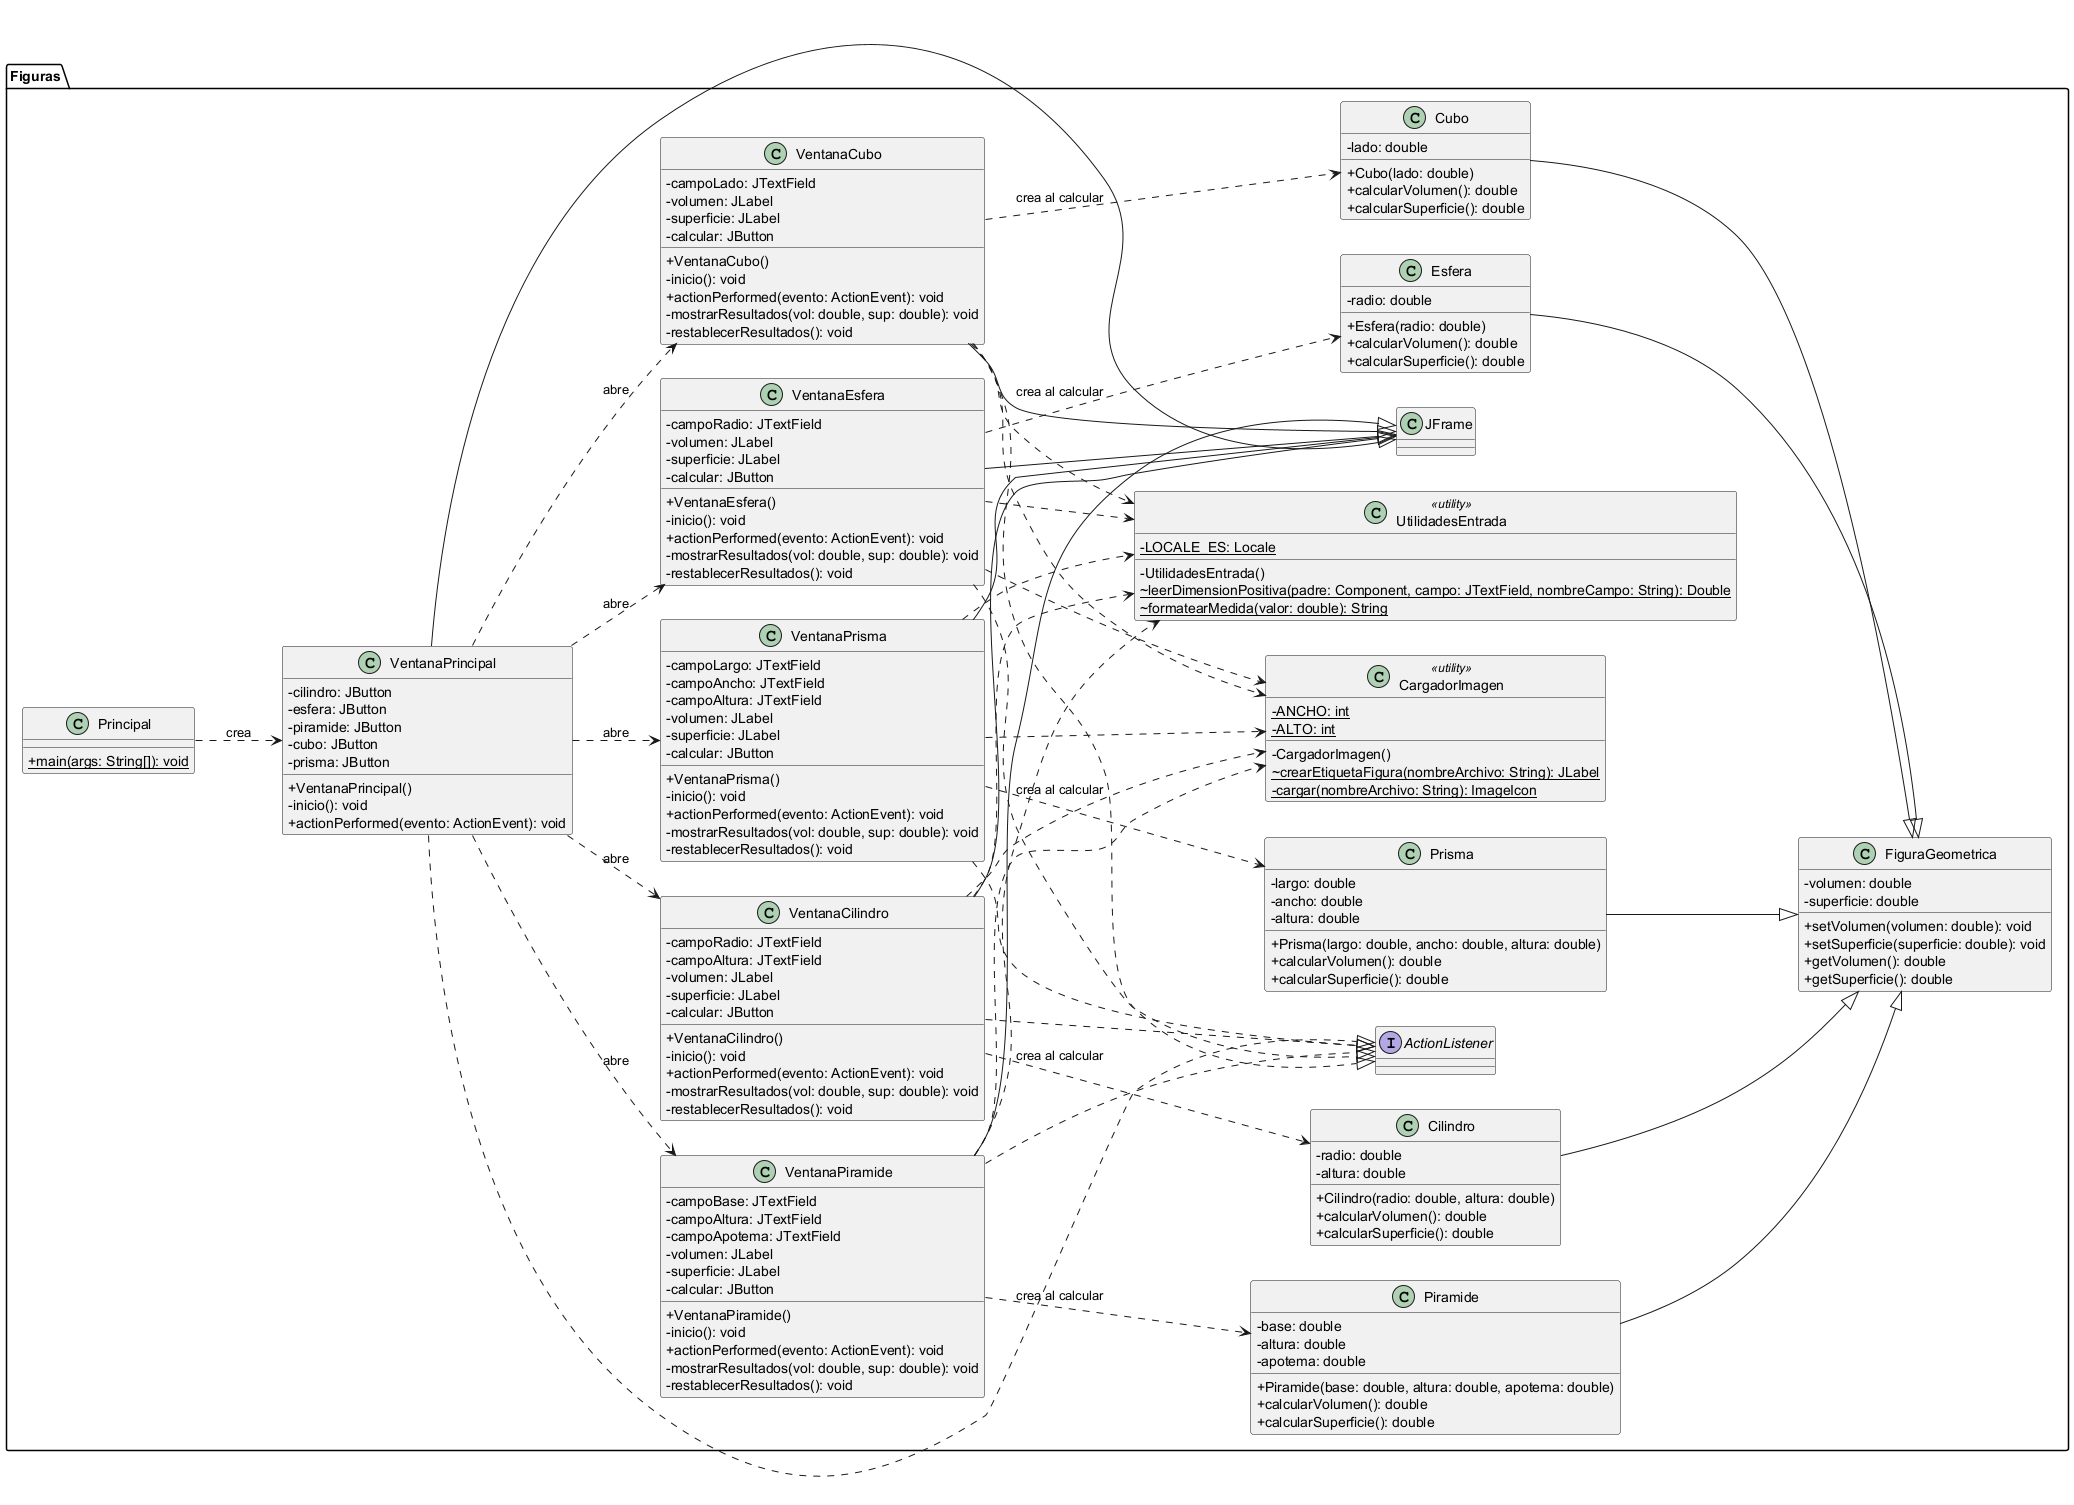

The diagram above was rendered by PlantUML. Its source (embedded in the PNG):
@startuml diagrama_clases
skinparam classAttributeIconSize 0
skinparam shadowing false
skinparam backgroundColor #FFFFFF
left to right direction

package Figuras {

  class Principal {
    + {static} main(args: String[]): void
  }

  class VentanaPrincipal {
    - cilindro: JButton
    - esfera: JButton
    - piramide: JButton
    - cubo: JButton
    - prisma: JButton
    + VentanaPrincipal()
    - inicio(): void
    + actionPerformed(evento: ActionEvent): void
  }

  class VentanaCilindro {
    - campoRadio: JTextField
    - campoAltura: JTextField
    - volumen: JLabel
    - superficie: JLabel
    - calcular: JButton
    + VentanaCilindro()
    - inicio(): void
    + actionPerformed(evento: ActionEvent): void
    - mostrarResultados(vol: double, sup: double): void
    - restablecerResultados(): void
  }

  class VentanaEsfera {
    - campoRadio: JTextField
    - volumen: JLabel
    - superficie: JLabel
    - calcular: JButton
    + VentanaEsfera()
    - inicio(): void
    + actionPerformed(evento: ActionEvent): void
    - mostrarResultados(vol: double, sup: double): void
    - restablecerResultados(): void
  }

  class VentanaPiramide {
    - campoBase: JTextField
    - campoAltura: JTextField
    - campoApotema: JTextField
    - volumen: JLabel
    - superficie: JLabel
    - calcular: JButton
    + VentanaPiramide()
    - inicio(): void
    + actionPerformed(evento: ActionEvent): void
    - mostrarResultados(vol: double, sup: double): void
    - restablecerResultados(): void
  }

  class VentanaCubo {
    - campoLado: JTextField
    - volumen: JLabel
    - superficie: JLabel
    - calcular: JButton
    + VentanaCubo()
    - inicio(): void
    + actionPerformed(evento: ActionEvent): void
    - mostrarResultados(vol: double, sup: double): void
    - restablecerResultados(): void
  }

  class VentanaPrisma {
    - campoLargo: JTextField
    - campoAncho: JTextField
    - campoAltura: JTextField
    - volumen: JLabel
    - superficie: JLabel
    - calcular: JButton
    + VentanaPrisma()
    - inicio(): void
    + actionPerformed(evento: ActionEvent): void
    - mostrarResultados(vol: double, sup: double): void
    - restablecerResultados(): void
  }

  class FiguraGeometrica {
    - volumen: double
    - superficie: double
    + setVolumen(volumen: double): void
    + setSuperficie(superficie: double): void
    + getVolumen(): double
    + getSuperficie(): double
  }

  class Cilindro {
    - radio: double
    - altura: double
    + Cilindro(radio: double, altura: double)
    + calcularVolumen(): double
    + calcularSuperficie(): double
  }

  class Esfera {
    - radio: double
    + Esfera(radio: double)
    + calcularVolumen(): double
    + calcularSuperficie(): double
  }

  class Piramide {
    - base: double
    - altura: double
    - apotema: double
    + Piramide(base: double, altura: double, apotema: double)
    + calcularVolumen(): double
    + calcularSuperficie(): double
  }

  class Cubo {
    - lado: double
    + Cubo(lado: double)
    + calcularVolumen(): double
    + calcularSuperficie(): double
  }

  class Prisma {
    - largo: double
    - ancho: double
    - altura: double
    + Prisma(largo: double, ancho: double, altura: double)
    + calcularVolumen(): double
    + calcularSuperficie(): double
  }

  class UtilidadesEntrada <<utility>> {
    - {static} LOCALE_ES: Locale
    - UtilidadesEntrada()
    ~ {static} leerDimensionPositiva(padre: Component, campo: JTextField, nombreCampo: String): Double
    ~ {static} formatearMedida(valor: double): String
  }

  class CargadorImagen <<utility>> {
    - {static} ANCHO: int
    - {static} ALTO: int
    - CargadorImagen()
    ~ {static} crearEtiquetaFigura(nombreArchivo: String): JLabel
    - {static} cargar(nombreArchivo: String): ImageIcon
  }

  interface ActionListener
  class JFrame
}

Principal ..> VentanaPrincipal : crea
VentanaPrincipal --|> JFrame
VentanaPrincipal ..|> ActionListener

VentanaCilindro --|> JFrame
VentanaEsfera --|> JFrame
VentanaPiramide --|> JFrame
VentanaCubo --|> JFrame
VentanaPrisma --|> JFrame

VentanaCilindro ..|> ActionListener
VentanaEsfera ..|> ActionListener
VentanaPiramide ..|> ActionListener
VentanaCubo ..|> ActionListener
VentanaPrisma ..|> ActionListener

VentanaPrincipal ..> VentanaCilindro : abre
VentanaPrincipal ..> VentanaEsfera : abre
VentanaPrincipal ..> VentanaPiramide : abre
VentanaPrincipal ..> VentanaCubo : abre
VentanaPrincipal ..> VentanaPrisma : abre

VentanaCilindro ..> Cilindro : crea al calcular
VentanaEsfera ..> Esfera : crea al calcular
VentanaPiramide ..> Piramide : crea al calcular
VentanaCubo ..> Cubo : crea al calcular
VentanaPrisma ..> Prisma : crea al calcular

VentanaCilindro ..> UtilidadesEntrada
VentanaEsfera ..> UtilidadesEntrada
VentanaPiramide ..> UtilidadesEntrada
VentanaCubo ..> UtilidadesEntrada
VentanaPrisma ..> UtilidadesEntrada

VentanaCilindro ..> CargadorImagen
VentanaEsfera ..> CargadorImagen
VentanaPiramide ..> CargadorImagen
VentanaCubo ..> CargadorImagen
VentanaPrisma ..> CargadorImagen

Cilindro --|> FiguraGeometrica
Esfera --|> FiguraGeometrica
Piramide --|> FiguraGeometrica
Cubo --|> FiguraGeometrica
Prisma --|> FiguraGeometrica

@enduml